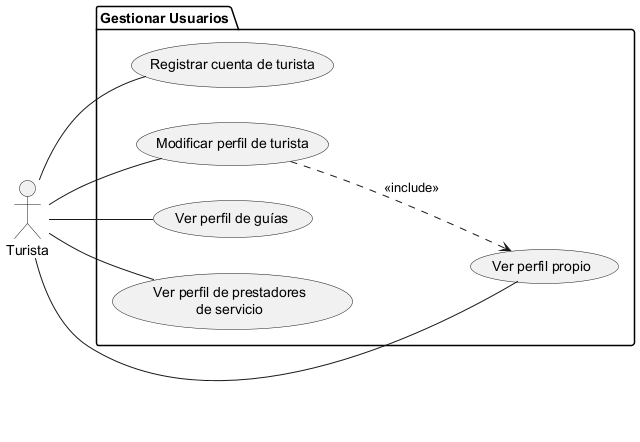

The diagram above was rendered by PlantUML. Its source (embedded in the PNG):
@startuml
left to right direction

actor Turista as T

package "Gestionar Usuarios" {
    usecase "Registrar cuenta de turista" as UC1
    usecase "Modificar perfil de turista" as UC2
    usecase "Ver perfil propio" as UC3
    usecase "Ver perfil de guías" as UC4
    usecase "Ver perfil de prestadores\nde servicio" as UC5
}

T -- UC1
T -- UC2
T -- UC3
T -- UC4
T -- UC5

UC2 ..> UC3 : <<include>>

@enduml